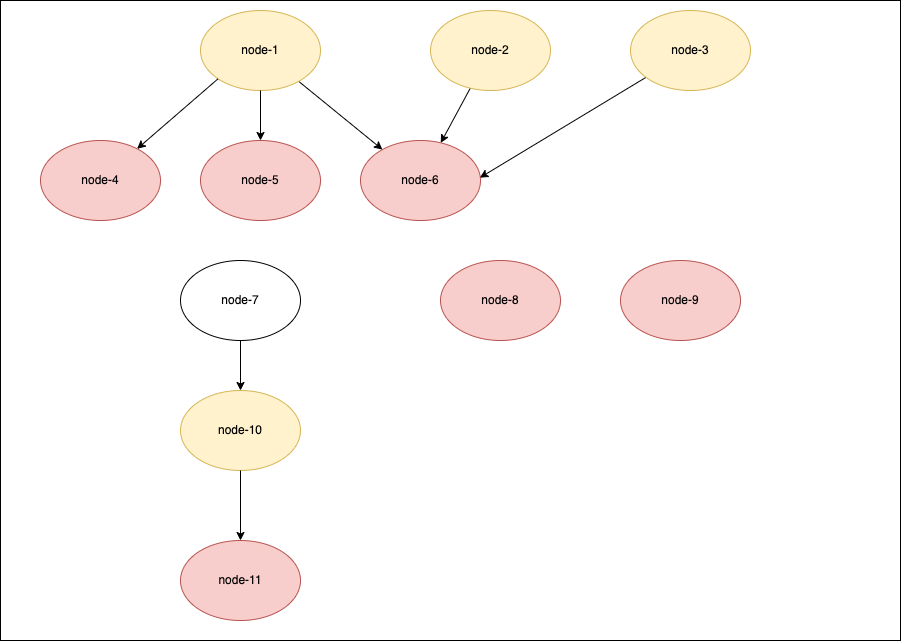

The diagram above was exported from draw.io. Its source (the exported page's mxGraphModel, read from the mxfile embedded in the PNG):
<mxGraphModel dx="2929" dy="1135" grid="1" gridSize="10" guides="1" tooltips="1" connect="1" arrows="1" fold="1" page="1" pageScale="1" pageWidth="827" pageHeight="1169" math="0" shadow="0">
  <root>
    <mxCell id="0" />
    <mxCell id="1" parent="0" />
    <mxCell id="2" value="" style="group" vertex="1" connectable="0" parent="1">
      <mxGeometry x="-120" y="280" width="900" height="640" as="geometry" />
    </mxCell>
    <mxCell id="3" value="" style="rounded=0;whiteSpace=wrap;html=1;" vertex="1" parent="2">
      <mxGeometry width="900" height="640" as="geometry" />
    </mxCell>
    <mxCell id="4" value="node-6" style="ellipse;whiteSpace=wrap;html=1;fillColor=#f8cecc;strokeColor=#b85450;" vertex="1" parent="2">
      <mxGeometry x="360" y="140" width="120" height="80" as="geometry" />
    </mxCell>
    <mxCell id="5" style="rounded=0;orthogonalLoop=1;jettySize=auto;html=1;" edge="1" parent="2" source="6" target="4">
      <mxGeometry relative="1" as="geometry" />
    </mxCell>
    <mxCell id="6" value="node-1" style="ellipse;whiteSpace=wrap;html=1;fillColor=#fff2cc;strokeColor=#d6b656;" vertex="1" parent="2">
      <mxGeometry x="200" y="10" width="120" height="80" as="geometry" />
    </mxCell>
    <mxCell id="7" value="node-5" style="ellipse;whiteSpace=wrap;html=1;fillColor=#f8cecc;strokeColor=#b85450;" vertex="1" parent="2">
      <mxGeometry x="200" y="140" width="120" height="80" as="geometry" />
    </mxCell>
    <mxCell id="8" style="rounded=0;orthogonalLoop=1;jettySize=auto;html=1;" edge="1" parent="2" source="6" target="7">
      <mxGeometry relative="1" as="geometry" />
    </mxCell>
    <mxCell id="9" value="node-4" style="ellipse;whiteSpace=wrap;html=1;fillColor=#f8cecc;strokeColor=#b85450;" vertex="1" parent="2">
      <mxGeometry x="40" y="140" width="120" height="80" as="geometry" />
    </mxCell>
    <mxCell id="10" style="rounded=0;orthogonalLoop=1;jettySize=auto;html=1;exitX=0;exitY=1;exitDx=0;exitDy=0;" edge="1" parent="2" source="6" target="9">
      <mxGeometry relative="1" as="geometry" />
    </mxCell>
    <mxCell id="11" value="node-7" style="ellipse;whiteSpace=wrap;html=1;" vertex="1" parent="2">
      <mxGeometry x="180" y="260" width="120" height="80" as="geometry" />
    </mxCell>
    <mxCell id="12" style="rounded=0;orthogonalLoop=1;jettySize=auto;html=1;entryX=0.995;entryY=0.465;entryDx=0;entryDy=0;entryPerimeter=0;" edge="1" parent="2" source="13" target="4">
      <mxGeometry relative="1" as="geometry" />
    </mxCell>
    <mxCell id="13" value="node-3" style="ellipse;whiteSpace=wrap;html=1;fillColor=#fff2cc;strokeColor=#d6b656;" vertex="1" parent="2">
      <mxGeometry x="630" y="10" width="120" height="80" as="geometry" />
    </mxCell>
    <mxCell id="14" value="node-8" style="ellipse;whiteSpace=wrap;html=1;fillColor=#f8cecc;strokeColor=#b85450;" vertex="1" parent="2">
      <mxGeometry x="440" y="260" width="120" height="80" as="geometry" />
    </mxCell>
    <mxCell id="15" value="node-10" style="ellipse;whiteSpace=wrap;html=1;fillColor=#fff2cc;strokeColor=#d6b656;" vertex="1" parent="2">
      <mxGeometry x="180" y="390" width="120" height="80" as="geometry" />
    </mxCell>
    <mxCell id="16" style="rounded=0;orthogonalLoop=1;jettySize=auto;html=1;" edge="1" parent="2" source="11" target="15">
      <mxGeometry relative="1" as="geometry" />
    </mxCell>
    <mxCell id="17" style="rounded=0;orthogonalLoop=1;jettySize=auto;html=1;" edge="1" parent="2" source="18" target="4">
      <mxGeometry relative="1" as="geometry" />
    </mxCell>
    <mxCell id="18" value="node-2" style="ellipse;whiteSpace=wrap;html=1;fillColor=#fff2cc;strokeColor=#d6b656;" vertex="1" parent="2">
      <mxGeometry x="430" y="10" width="120" height="80" as="geometry" />
    </mxCell>
    <mxCell id="19" value="node-9" style="ellipse;whiteSpace=wrap;html=1;fillColor=#f8cecc;strokeColor=#b85450;" vertex="1" parent="2">
      <mxGeometry x="620" y="260" width="120" height="80" as="geometry" />
    </mxCell>
    <mxCell id="20" value="node-11" style="ellipse;whiteSpace=wrap;html=1;fillColor=#f8cecc;strokeColor=#b85450;" vertex="1" parent="2">
      <mxGeometry x="180" y="540" width="120" height="80" as="geometry" />
    </mxCell>
    <mxCell id="21" style="rounded=0;orthogonalLoop=1;jettySize=auto;html=1;" edge="1" parent="2" source="15" target="20">
      <mxGeometry relative="1" as="geometry" />
    </mxCell>
  </root>
</mxGraphModel>